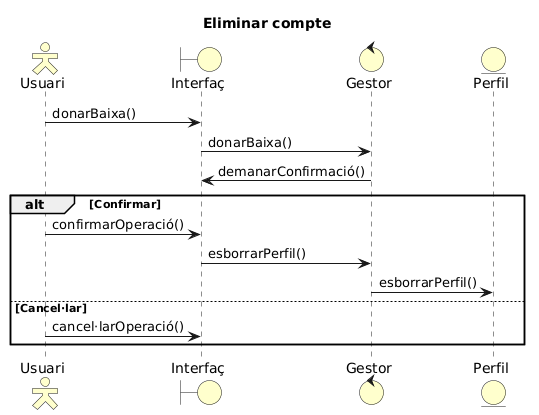

The diagram above was rendered by PlantUML. Its source (embedded in the PNG):
@startuml
'Params
  title Eliminar compte
  skinparam backgroundColor transparent
  skinparam actorStyle Hollow
  skinparam actorBackgroundColor business
  skinparam boundaryBackgroundColor business
  skinparam controlBackgroundColor business
  skinparam entityBackgroundColor business

'Participants
  actor Usuari as U
  boundary Interfaç as I
  control Gestor as G
  entity Perfil as P
  entity Perfil as P

'Seqüència
  U -> I : donarBaixa()
  I -> G : donarBaixa()
  G -> I : demanarConfirmació()
alt Confirmar
  U -> I : confirmarOperació()
  I -> G : esborrarPerfil()
  G -> P : esborrarPerfil()
else Cancel·lar
  U -> I : cancel·larOperació()
end
@enduml